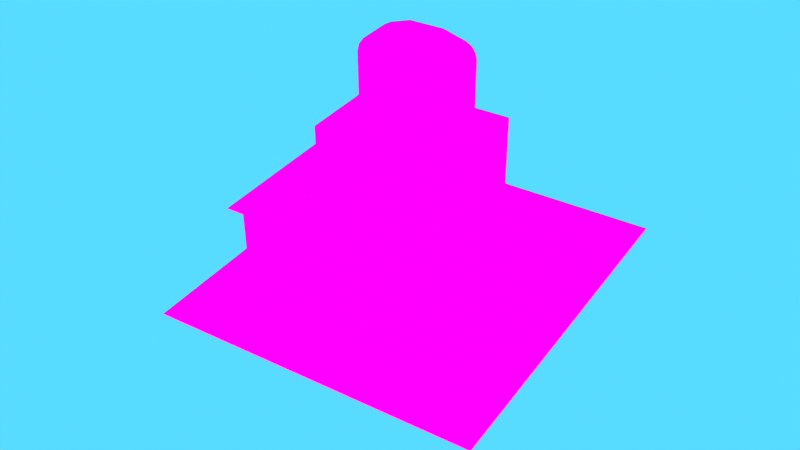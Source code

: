 # Source: smallBeach.blend  (saved by Blender 2.92.15; exported with 4.5.12 LTS)
import bpy
from mathutils import Matrix  # noqa: F401  (used for matrix-valued properties, if any)

bpy.ops.wm.read_factory_settings(use_empty=True)
scene = bpy.context.scene
scene.name = 'Scene'

# ---- collections
col_collection = bpy.data.collections.new('Collection'); scene.collection.children.link(col_collection)

# ---- images (referenced by path relative to the original .blend; pixels are not part of the script)
import os
ASSET_DIR = os.environ.get("B2B_ASSET_DIR", "")  # directory of the original .blend (textures are referenced by path, not embedded)
HERE = os.path.dirname(os.path.abspath(__file__))  # packed textures are extracted next to this script under _unpacked/

def load_image(name, relpath, width, height, colorspace="sRGB"):
    """Load a texture the original file referenced (path relative to the .blend, or extracted next to this script)."""
    p = next((c for c in (os.path.join(HERE, relpath), os.path.join(ASSET_DIR, relpath)) if relpath and os.path.exists(c)), "")
    if p:
        img = bpy.data.images.load(p, check_existing=True)
        img.name = name
    else:  # same state as the original file: an image datablock whose file is absent (Cycles renders it pink)
        img = bpy.data.images.new(name, width, height)
        img.source = "FILE"
        img.filepath = "//" + (relpath or name)
    img.colorspace_settings.name = colorspace
    return img
img_tiles_new_png = load_image('Tiles_New.png', 'Tiles_New.png', 1024, 1024, 'sRGB')

# ---- materials (node trees are filled in below, after node groups)
mat_tiles_new = bpy.data.materials.new('Tiles_New')
mat_tiles_new.alpha_threshold = 0.0
mat_tiles_new.use_transparent_shadow = False
mat_tiles_new.preview_render_type = 'FLAT'
mat_tiles_new.line_color = (0.0, 0.0, 0.0, 1.0)
mat_material = bpy.data.materials.new('Material')
mat_material.use_transparent_shadow = False

# ---- material node trees
mat_tiles_new.use_nodes = True; mat_tiles_new.node_tree.nodes.clear()
_N = mat_tiles_new.node_tree.nodes; _L = mat_tiles_new.node_tree.links
n0 = _N.new('ShaderNodeOutputMaterial'); n0.name = 'Material Output'; n0.location = (400, 0)
n1 = _N.new('ShaderNodeLightPath'); n1.name = 'Light Path'; n1.location = (0, 250)
n2 = _N.new('ShaderNodeMixShader'); n2.name = 'Mix Shader'; n2.location = (200, 0)
n3 = _N.new('ShaderNodeTexImage'); n3.name = 'Image Texture'; n3.location = (-500, 100)
n3.image = img_tiles_new_png
n3.interpolation = 'Closest'
n4 = _N.new('ShaderNodeBsdfTransparent'); n4.name = 'Transparent BSDF'; n4.location = (-200, -80)
n5 = _N.new('ShaderNodeMixShader'); n5.name = 'Mix Shader.001'; n5.location = (0, -100)
n6 = _N.new('ShaderNodeEmission'); n6.name = 'Emission'; n6.location = (-140, -260)
n7 = _N.new('ShaderNodeHueSaturation'); n7.name = 'Hue Saturation Value'; n7.location = (-320, -180)
n7.inputs[1].default_value = 1.1
_L.new(n3.outputs[1], n5.inputs[0])
_L.new(n4.outputs[0], n5.inputs[1])
_L.new(n4.outputs[0], n2.inputs[1])
_L.new(n5.outputs[0], n2.inputs[2])
_L.new(n1.outputs[0], n2.inputs[0])
_L.new(n2.outputs[0], n0.inputs[0])
_L.new(n6.outputs[0], n5.inputs[2])
_L.new(n3.outputs[0], n7.inputs[4])
_L.new(n7.outputs[0], n6.inputs[0])
n0.is_active_output = True
mat_material.use_nodes = True; mat_material.node_tree.nodes.clear()
_N = mat_material.node_tree.nodes; _L = mat_material.node_tree.links
n0 = _N.new('ShaderNodeOutputMaterial'); n0.name = 'Material Output'; n0.location = (400, 0)
n1 = _N.new('ShaderNodeLightPath'); n1.name = 'Light Path'; n1.location = (0, 250)
n2 = _N.new('ShaderNodeBsdfTransparent'); n2.name = 'Transparent BSDF'; n2.location = (-200, -100)
n3 = _N.new('ShaderNodeEmission'); n3.name = 'Emission'; n3.location = (-200, -200)
n4 = _N.new('ShaderNodeMixShader'); n4.name = 'Mix Shader'; n4.location = (200, 0)
n5 = _N.new('ShaderNodeMixShader'); n5.name = 'Mix Shader.001'; n5.location = (0, -100)
n6 = _N.new('ShaderNodeTexImage'); n6.name = 'Image Texture'; n6.location = (-500, 100)
_L.new(n6.outputs[0], n3.inputs[0])
_L.new(n6.outputs[1], n5.inputs[0])
_L.new(n2.outputs[0], n5.inputs[1])
_L.new(n2.outputs[0], n4.inputs[1])
_L.new(n3.outputs[0], n5.inputs[2])
_L.new(n5.outputs[0], n4.inputs[2])
_L.new(n1.outputs[0], n4.inputs[0])
_L.new(n4.outputs[0], n0.inputs[0])
n0.is_active_output = True

# ---- world
world_world = bpy.data.worlds.new('World'); scene.world = world_world
world_world.use_nodes = True; world_world.node_tree.nodes.clear()
_N = world_world.node_tree.nodes; _L = world_world.node_tree.links
n0 = _N.new('ShaderNodeOutputWorld'); n0.name = 'World Output'; n0.location = (300, 300)
n1 = _N.new('ShaderNodeBackground'); n1.name = 'Background'; n1.location = (10, 300)
n2 = _N.new('ShaderNodeHueSaturation'); n2.name = 'Hue Saturation Value'; n2.location = (-280, 280)
n2.inputs[4].default_value = (0.0966, 0.7082, 1.0, 1.0)
_L.new(n1.outputs[0], n0.inputs[0])
_L.new(n2.outputs[0], n1.inputs[0])
n0.is_active_output = True
world_world.color = (0.05088, 0.05088, 0.05088)
world_world.use_sun_shadow = False
world_world.sun_shadow_jitter_overblur = 0.0

# ---- cameras
cam_camera = bpy.data.cameras.new('Camera')
cam_camera.clip_end = 100.0
cam_camera.ortho_scale = 7.314

# ---- meshes
me_cube = bpy.data.meshes.new('Cube')
me_cube.from_pydata([(-0.5968, -0.09577, -2.88), (-0.5968, 0.9042, -2.88), (2.403, -0.09577, -0.88), (-2.597, 0.9042, 2.12), (-1.597, 0.9042, 1.12), (-0.5968, 1.904, -2.88), (-1.597, 1.904, 1.12), (-0.5968, 1.904, -0.88), (-0.5968, 0.9042, -0.88), (-1.597, 3.904, -0.88), (1.403, 1.904, -1.88), (-0.5968, -0.09577, 0.12), (-0.7698, 1.904, 0.12), (-3.597, 0.9042, 2.12), (-0.7698, 1.077, 0.12), (-2.597, 3.904, 0.12), (-3.597, 0.9042, 0.12), (-0.7698, 2.731, 0.12), (-1.424, 1.904, 0.12), (-1.597, 3.904, 0.12), (-3.597, 0.9042, -2.88), (-1.424, 1.077, 0.12), (-0.5968, 3.904, 0.12), (-0.5968, 3.904, -2.88), (-0.5968, 2.904, -2.88), (-1.424, 2.731, 0.12), (-2.597, 3.904, -1.88), (-1.597, 3.904, -2.88), (-0.5968, 2.904, -0.88), (-0.5968, 3.904, -0.88), (-0.5968, 3.904, 1.12), (-0.5968, 2.904, 1.12), (-2.597, -0.09577, 0.12), (-1.597, -0.09577, 0.12), (-2.097, -0.5958, -0.88), (-3.597, 2.904, -1.88), (-2.597, 3.904, -2.88), (0.4032, 0.9042, -1.88), (-2.597, 3.904, -0.88), (-2.597, -0.09577, -0.88), (-1.597, -0.09577, -2.88), (-3.597, 3.904, -1.88), (-3.597, 5.904, -1.88), (3.403, 2.904, -1.88), (-3.597, 3.904, -2.88), (-3.597, 1.904, 2.12), (-3.597, 2.904, -2.88), (0.4032, 3.904, -1.88), (-3.597, 1.904, -2.88), (-3.597, 1.904, -0.88), (-3.597, 1.904, -1.88), (-3.597, -0.09577, -2.88), (-3.597, 3.904, -0.88), (-3.597, 2.904, -0.88), (-3.597, 0.9042, -1.88), (-3.597, 3.904, 0.12), (-3.597, 0.9042, -0.88), (-2.597, -0.09577, -2.88), (-1.597, -0.09577, -1.88), (-2.597, -0.09577, -1.88), (-3.597, -0.09577, -0.88), (-3.597, -0.09577, -1.88), (-3.597, 4.904, -1.88), (1.403, 0.9042, -1.88), (-0.5968, 0.9042, -1.88), (-0.09681, 1.904, -1.88), (-1.097, -0.5958, -0.88), (-0.09681, -0.09577, -1.88), (0.4032, 4.904, -1.88), (1.403, 2.904, -1.88), (-0.5968, 4.904, -1.88), (-2.597, 5.904, -1.88), (-1.597, 2.904, -1.88), (-2.597, 2.904, -1.88), (-0.5968, 3.904, -1.88), (-1.597, 3.904, -1.88), (3.403, 7.904, -1.88), (2.403, 0.9042, -1.88), (4.403, -0.09577, -1.88), (3.403, 3.904, -1.88), (4.403, 0.9042, -1.88), (3.403, 4.904, -1.88), (4.403, 4.904, -1.88), (5.403, 3.904, -1.88), (-1.597, 5.904, -1.88), (-2.597, 4.904, -1.88), (-1.597, 4.904, -1.88), (1.403, 5.904, -1.88), (5.403, 0.9042, -1.88), (3.403, 5.904, -1.88), (3.403, -0.09577, -1.88), (2.403, 6.904, -1.88), (3.403, 0.9042, -1.88), (1.903, -0.09577, -1.88), (2.403, 1.904, -1.88), (3.403, 1.904, -1.88), (4.403, 2.904, -1.88), (2.403, 3.904, -1.88), (2.403, 2.904, -1.88), (2.403, 4.904, -1.88), (-3.597, 7.904, -1.88), (5.403, -0.09577, -1.88), (4.403, 1.904, -1.88), (5.403, 1.904, -1.88), (5.403, 2.904, -1.88), (5.403, 4.904, -1.88), (4.403, 3.904, -1.88), (4.403, 6.904, -1.88), (-3.597, 6.904, -1.88), (-2.597, 7.904, -1.88), (0.4032, 6.904, -1.88), (2.403, 5.904, -1.88), (-0.5968, 7.904, -1.88), (0.4032, 5.904, -1.88), (-0.5968, 5.904, -1.88), (4.403, 7.904, -1.88), (5.403, 7.904, -1.88), (2.403, 7.904, -1.88), (3.403, 6.904, -1.88), (1.403, 7.904, -1.88), (-1.597, 7.904, -1.88), (0.4032, 7.904, -1.88), (1.403, 6.904, -1.88), (-0.5968, 6.904, -1.88), (-1.597, 6.904, -1.88), (-2.597, 6.904, -1.88), (1.403, 3.904, -1.88), (1.403, 4.904, -1.88), (1.403, 4.904, -0.88), (1.403, 3.904, -0.88), (-1.597, 0.9042, 0.12), (-1.597, 1.904, 0.12), (-1.597, 2.904, 0.12), (-1.424, 1.904, -0.03623), (-0.7698, 1.904, -0.03623), (-0.7698, 1.077, -0.03623), (-0.7698, 2.731, -0.03623), (-1.424, 1.077, -0.03623), (-1.424, 2.731, -0.03623), (-3.597, 1.904, 0.12), (-2.597, 1.904, 2.12), (-3.597, 0.9042, 1.12), (-3.597, 1.904, 1.12), (-2.597, -0.09577, 1.12), (-2.597, 1.904, 1.12), (-2.597, 0.9042, 1.12), (-3.597, -0.09577, 0.12), (-2.597, 2.904, 0.12), (-3.597, 2.904, 0.12), (-2.597, 0.9042, 0.12), (-2.597, 1.904, 0.12), (-3.597, -0.09577, 1.12), (-0.5968, 1.904, 0.12), (-0.5968, 0.9042, 0.12), (-0.5968, 2.904, 0.12), (1.403, -0.09577, -1.88), (0.4032, -0.09577, -1.88), (-0.09681, -0.09577, -0.88), (-0.5968, -0.09577, -1.88), (-0.5968, -0.09577, -1.38), (0.9032, -0.09577, -1.88), (0.9032, -0.09577, -1.38), (2.403, -0.09577, -1.88), (0.4032, -0.5958, -0.88), (-1.097, -0.09577, -0.88), (0.4032, -0.09577, -1.38), (2.403, -0.09577, -1.38), (1.903, -0.09577, -1.38), (-0.09681, -0.09577, -1.38), (1.403, -0.09577, -1.38), (-2.097, -0.09577, -0.88), (1.403, -0.09577, -0.88), (1.903, -0.09577, -0.88), (1.903, -0.5958, -0.88), (2.403, -0.5958, -0.88), (0.4032, -0.09577, -0.88), (0.9032, -0.09577, -0.88), (1.403, -0.5958, -0.88), (0.9032, -0.5958, -0.88), (-0.5968, -0.09577, -0.88), (-0.09681, -0.5958, -0.88), (-0.5968, -0.5958, -0.88), (-1.597, -0.5958, -0.88), (-1.597, -0.09577, -0.88), (-2.597, -0.5958, -0.88), (-0.5968, 0.9042, -0.6683), (-0.5968, 2.904, -0.6595), (-0.5968, 1.904, -0.6639), (-0.5968, 1.904, -0.2167), (-1.534, 1.904, -0.6639), (-1.534, 1.904, -0.2167), (-1.534, 2.904, -0.6595), (-1.534, 0.9042, -0.6683), (-0.5968, 2.904, -1.88), (0.4032, 2.904, -1.88), (0.4032, 1.404, -1.88), (-0.5968, 1.904, -1.88), (-0.09681, 1.404, -1.88), (0.4032, 1.904, -1.88), (0.4032, 2.404, -1.88), (-0.5968, 1.404, -1.88), (-0.09681, 2.904, -1.88), (-0.09681, 2.404, -1.88), (-0.5968, 2.404, -1.88), (-0.09681, 0.9042, -1.88), (-0.3886, 2.904, -0.7542), (-0.2767, 2.904, -0.8976), (-0.3392, 2.904, -0.7886), (-0.2981, 2.904, -0.8413), (-0.2767, 0.9042, -0.8976), (-0.3896, 0.9042, -0.7565), (-0.2982, 0.9042, -0.8416), (-0.3397, 0.9042, -0.7898), (-0.3891, 1.904, -0.7553), (-0.2767, 1.904, -0.8976), (-0.3395, 1.904, -0.7892), (-0.2982, 1.904, -0.8415), (-2.597, 0.3092, 1.934), (-2.597, -0.09577, 1.383), (-2.597, 0.1055, 1.815), (-2.597, -0.04325, 1.613), (-3.597, -0.09577, 1.383), (-3.597, 0.3092, 1.934), (-3.597, -0.04325, 1.613), (-3.597, 0.1055, 1.815), (-3.597, 2.904, 1.467), (-3.597, 2.904, 0.773), (-3.597, 2.557, 1.12), (-3.597, 2.904, 1.236), (-3.597, 2.904, 1.004), (-2.597, 2.904, 1.492), (-2.597, 2.57, 1.933), (-2.597, 2.861, 1.679), (-2.597, 2.738, 1.84), (-3.597, 2.57, 1.933), (-3.597, 2.904, 1.492), (-3.597, 2.738, 1.84), (-3.597, 2.861, 1.679), (-2.597, 2.904, 0.773), (-2.597, 2.904, 1.467), (-2.597, 2.557, 1.12), (-2.597, 2.904, 1.004), (-2.597, 2.904, 1.236), (5.403, 5.904, -1.88), (5.403, 6.904, -1.88), (4.403, 5.904, -1.88)], [], [(0, 1, 64, 158), (1, 5, 196, 64), (5, 24, 193, 196), (158, 64, 8, 179), (64, 196, 7, 8), (196, 193, 28, 7), (179, 8, 185, 153, 11), (8, 7, 187, 185), (7, 28, 186, 187), (153, 130, 33, 11), (21, 14, 135, 137), (17, 25, 138, 136), (132, 147, 150, 131), (131, 150, 149, 130), (130, 149, 32, 33), (22, 19, 132, 154), (19, 15, 147, 132), (24, 23, 74, 193), (193, 74, 29, 28), (28, 29, 22, 154, 186), (130, 131, 6, 4), (154, 22, 30, 31), (29, 9, 19, 22), (9, 38, 15, 19), (38, 52, 55, 15), (23, 27, 75, 74), (27, 36, 26, 75), (36, 44, 41, 26), (74, 75, 9, 29), (75, 26, 38, 9), (26, 41, 52, 38), (55, 148, 147, 15), (143, 145, 3, 217, 219, 220, 218), (142, 141, 13, 45), (44, 46, 35, 41), (46, 48, 50, 35), (48, 20, 54, 50), (41, 35, 53, 52), (35, 50, 49, 53), (50, 54, 56, 49), (52, 53, 148, 55), (53, 49, 139, 148), (49, 56, 16, 139), (20, 51, 61, 54), (54, 61, 60, 56), (56, 60, 146, 16), (51, 57, 59, 61), (57, 40, 58, 59), (40, 0, 158, 58), (61, 59, 39, 60), (59, 58, 183, 39), (58, 158, 179, 183), (60, 39, 32, 146), (39, 183, 33, 32), (183, 179, 11, 33), (156, 37, 64, 158), (195, 198, 65, 197), (37, 195, 197, 204), (194, 47, 74, 193), (155, 63, 37, 156), (63, 10, 198, 37), (10, 69, 194, 198), (69, 126, 47, 194), (47, 68, 70, 74), (193, 74, 75, 72), (72, 75, 26, 73), (70, 86, 75, 74), (86, 85, 26, 75), (85, 62, 41, 26), (127, 68, 47, 126), (77, 63, 155, 162), (94, 10, 63, 77), (98, 69, 10, 94), (97, 126, 69, 98), (99, 127, 126, 97), (71, 42, 62, 85), (84, 71, 85, 86), (114, 84, 86, 70), (113, 114, 70, 68), (87, 113, 68, 127), (111, 87, 127, 99), (78, 80, 92, 90), (90, 92, 77, 162), (80, 102, 95, 92), (92, 95, 94, 77), (102, 96, 43, 95), (95, 43, 98, 94), (96, 106, 79, 43), (43, 79, 97, 98), (106, 82, 81, 79), (79, 81, 99, 97), (82, 245, 89, 81), (81, 89, 111, 99), (101, 88, 80, 78), (88, 103, 102, 80), (103, 104, 96, 102), (104, 83, 106, 96), (83, 105, 82, 106), (105, 243, 245, 82), (245, 107, 118, 89), (91, 122, 87, 111), (118, 91, 111, 89), (122, 110, 113, 87), (110, 123, 114, 113), (123, 124, 84, 114), (124, 125, 71, 84), (125, 108, 42, 71), (116, 115, 107, 244), (115, 76, 118, 107), (76, 117, 91, 118), (117, 119, 122, 91), (119, 121, 110, 122), (121, 112, 123, 110), (112, 120, 124, 123), (120, 109, 125, 124), (109, 100, 108, 125), (126, 127, 128, 129), (12, 14, 153, 152), (17, 12, 152, 154), (14, 21, 130, 153), (21, 18, 131, 130), (25, 17, 154, 132), (18, 25, 132, 131), (239, 225, 235, 230), (231, 234, 45, 140), (14, 12, 134, 135), (25, 18, 133, 138), (18, 21, 137, 133), (12, 17, 136, 134), (148, 139, 150, 147), (139, 16, 149, 150), (16, 146, 32, 149), (134, 133, 137, 135), (136, 138, 133, 134), (145, 144, 140, 3), (141, 151, 221, 223, 224, 222, 13), (139, 16, 141, 142), (16, 146, 151, 141), (225, 227, 142, 45, 234, 236, 237, 235), (148, 139, 142, 227, 226), (146, 32, 143, 151), (149, 150, 144, 145), (32, 149, 145, 143), (144, 240, 239, 230, 232, 233, 231, 140), (150, 147, 238, 240, 144), (140, 45, 13, 3), (151, 143, 218, 221), (156, 67, 168, 165), (67, 158, 159, 168), (160, 156, 165, 161), (155, 160, 161, 169), (162, 93, 167, 166), (93, 155, 169, 167), (166, 167, 172, 2), (167, 169, 171, 172), (169, 161, 176, 171), (161, 165, 175, 176), (165, 168, 157, 175), (168, 159, 179, 157), (2, 172, 173, 174), (172, 171, 177, 173), (171, 176, 178, 177), (176, 175, 163, 178), (175, 157, 180, 163), (157, 179, 181, 180), (179, 164, 66, 181), (164, 183, 182, 66), (183, 170, 34, 182), (170, 39, 184, 34), (189, 191, 190), (187, 186, 191, 189), (188, 186, 154, 152), (185, 187, 189, 192), (188, 152, 153, 185), (192, 189, 190), (188, 185, 192, 190), (186, 188, 190, 191), (204, 197, 200, 64), (197, 65, 196, 200), (198, 199, 202, 65), (199, 194, 201, 202), (65, 202, 203, 196), (202, 201, 193, 203), (213, 205, 186, 187), (210, 213, 187, 185), (204, 65, 214, 209), (205, 213, 215, 207), (207, 215, 216, 208), (208, 216, 214, 206), (213, 210, 212, 215), (215, 212, 211, 216), (216, 211, 209, 214), (65, 201, 206, 214), (217, 222, 224, 219), (219, 224, 223, 220), (220, 223, 221, 218), (3, 13, 222, 217), (225, 228, 227), (228, 229, 227), (229, 226, 227), (238, 241, 240), (241, 242, 240), (242, 239, 240), (234, 231, 233, 236), (236, 233, 232, 237), (237, 232, 230, 235), (238, 226, 229, 241), (241, 229, 228, 242), (242, 228, 225, 239), (147, 148, 226, 238), (243, 244, 107, 245)])
_uv = me_cube.uv_layers.new(name='UVMap')
_uv.uv.foreach_set('vector', [9.765e-05, 0.6251, 0.1249, 0.6251, 0.1249, 0.7499, 9.765e-05, 0.7499, 0.1251, 0.6251, 0.2499, 0.6251, 0.2499, 0.7499, 0.1251, 0.7499, 0.2501, 0.6251, 0.3749, 0.6251, 0.3749, 0.7499, 0.2501, 0.7499, 9.765e-05, 0.6251, 0.1249, 0.6251, 0.1249, 0.7499, 9.765e-05, 0.7499, 0.1251, 0.6251, 0.2499, 0.6251, 0.2499, 0.7499, 0.1251, 0.7499, 0.1251, 0.6251, 0.2499, 0.6251, 0.2499, 0.7499, 0.1251, 0.7499, 9.765e-05, 0.8751, 0.1249, 0.8751, 0.1249, 0.9015, 0.1249, 0.9999, 9.765e-05, 0.9999, 0.1251, 0.8751, 0.2499, 0.8751, 0.2499, 0.9021, 0.1251, 0.9015, 0.1251, 0.8751, 0.2499, 0.8751, 0.2499, 0.9026, 0.1251, 0.9021, 0.5001, 0.8751, 0.6249, 0.8751, 0.6249, 0.9999, 0.5001, 0.9999, 0.6033, 0.9783, 0.5217, 0.9783, 0.5217, 0.9783, 0.6033, 0.9783, 0.5217, 0.8967, 0.6033, 0.8967, 0.6033, 0.8967, 0.5217, 0.8967, 0.5001, 0.8751, 0.6249, 0.8751, 0.6249, 0.9999, 0.5001, 0.9999, 0.5001, 0.8751, 0.6249, 0.8751, 0.6249, 0.9999, 0.5001, 0.9999, 0.5001, 0.8751, 0.6249, 0.8751, 0.6249, 0.9999, 0.5001, 0.9999, 0.5001, 0.8751, 0.6249, 0.8751, 0.6249, 0.9999, 0.5001, 0.9999, 0.5001, 0.8751, 0.6249, 0.8751, 0.6249, 0.9999, 0.5001, 0.9999, 0.2501, 0.6251, 0.3749, 0.6251, 0.3749, 0.7499, 0.2501, 0.7499, 0.2501, 0.6251, 0.3749, 0.6251, 0.3749, 0.7499, 0.2501, 0.7499, 0.2501, 0.8751, 0.3749, 0.8751, 0.3749, 0.9999, 0.2501, 0.9999, 0.2501, 0.9026, 0.8751, 0.7501, 0.9999, 0.7501, 0.9999, 0.8749, 0.8751, 0.8749, 0.8751, 0.8751, 0.9999, 0.8751, 0.9999, 0.9999, 0.8751, 0.9999, 9.765e-05, 0.8751, 0.1249, 0.8751, 0.1249, 0.9999, 9.765e-05, 0.9999, 0.1251, 0.8751, 0.2499, 0.8751, 0.2499, 0.9999, 0.1251, 0.9999, 0.2501, 0.8751, 0.3749, 0.8751, 0.3749, 0.9999, 0.2501, 0.9999, 9.765e-05, 0.6251, 0.1249, 0.6251, 0.1249, 0.7499, 9.765e-05, 0.7499, 0.1251, 0.6251, 0.2499, 0.6251, 0.2499, 0.7499, 0.1251, 0.7499, 0.2501, 0.6251, 0.3749, 0.6251, 0.3749, 0.7499, 0.2501, 0.7499, 9.765e-05, 0.6251, 0.1249, 0.6251, 0.1249, 0.7499, 9.765e-05, 0.7499, 0.1251, 0.6251, 0.2499, 0.6251, 0.2499, 0.7499, 0.1251, 0.7499, 0.2501, 0.6251, 0.3749, 0.6251, 0.3749, 0.7499, 0.2501, 0.7499, 0.5001, 0.8751, 0.6249, 0.8751, 0.6249, 0.9999, 0.5001, 0.9999, 9.765e-05, 0.8751, 0.1249, 0.8751, 0.1249, 0.9999, 0.05064, 0.9999, 0.02522, 0.9914, 0.006651, 0.9631, 9.765e-05, 0.9229, 0.1251, 0.8751, 0.2499, 0.8751, 0.2499, 0.9999, 0.1251, 0.9999, 9.765e-05, 0.6251, 0.1249, 0.6251, 0.1249, 0.7499, 9.765e-05, 0.7499, 0.1251, 0.6251, 0.2499, 0.6251, 0.2499, 0.7499, 0.1251, 0.7499, 0.1251, 0.6251, 0.2499, 0.6251, 0.2499, 0.7499, 0.1251, 0.7499, 9.765e-05, 0.7501, 0.1249, 0.7501, 0.1249, 0.8749, 9.765e-05, 0.8749, 0.1251, 0.7501, 0.2499, 0.7501, 0.2499, 0.8749, 0.1251, 0.8749, 0.1251, 0.7501, 0.2499, 0.7501, 0.2499, 0.8749, 0.1251, 0.8749, 9.765e-05, 0.8751, 0.1249, 0.8751, 0.1249, 0.9999, 9.765e-05, 0.9999, 0.1251, 0.8751, 0.2499, 0.8751, 0.2499, 0.9999, 0.1251, 0.9999, 0.1251, 0.8751, 0.2499, 0.8751, 0.2499, 0.9999, 0.1251, 0.9999, 0.2501, 0.6251, 0.3749, 0.6251, 0.3749, 0.7499, 0.2501, 0.7499, 0.2501, 0.7501, 0.3749, 0.7501, 0.3749, 0.8749, 0.2501, 0.8749, 0.2501, 0.8751, 0.3749, 0.8751, 0.3749, 0.9999, 0.2501, 0.9999, 9.765e-05, 0.6251, 0.1249, 0.6251, 0.1249, 0.7499, 9.765e-05, 0.7499, 0.1251, 0.6251, 0.2499, 0.6251, 0.2499, 0.7499, 0.1251, 0.7499, 0.2501, 0.6251, 0.3749, 0.6251, 0.3749, 0.7499, 0.2501, 0.7499, 9.765e-05, 0.7501, 0.1249, 0.7501, 0.1249, 0.8749, 9.765e-05, 0.8749, 0.1251, 0.7501, 0.2499, 0.7501, 0.2499, 0.8749, 0.1251, 0.8749, 0.2501, 0.7501, 0.3749, 0.7501, 0.3749, 0.8749, 0.2501, 0.8749, 9.765e-05, 0.8751, 0.1249, 0.8751, 0.1249, 0.9999, 9.765e-05, 0.9999, 0.1251, 0.8751, 0.2499, 0.8751, 0.2499, 0.9999, 0.1251, 0.9999, 0.2501, 0.8751, 0.3749, 0.8751, 0.3749, 0.9999, 0.2501, 0.9999, 0.5001, 0.7501, 0.6249, 0.7501, 0.6249, 0.8749, 0.5001, 0.8749, 0.6876, 0.9376, 0.7499, 0.9376, 0.7499, 0.9999, 0.6876, 0.9999, 0.6251, 0.9376, 0.6874, 0.9376, 0.6874, 0.9999, 0.6251, 0.9999, 0.5001, 0.7501, 0.6249, 0.7501, 0.6249, 0.8749, 0.5001, 0.8749, 0.5001, 0.7501, 0.6249, 0.7501, 0.6249, 0.8749, 0.5001, 0.8749, 0.6251, 0.7501, 0.7499, 0.7501, 0.7499, 0.8749, 0.6251, 0.8749, 0.6251, 0.7501, 0.7499, 0.7501, 0.7499, 0.8749, 0.6251, 0.8749, 0.5001, 0.8749, 0.5001, 0.7501, 0.6249, 0.7501, 0.6249, 0.8749, 0.5001, 0.7501, 0.6249, 0.7501, 0.6249, 0.8749, 0.5001, 0.8749, 0.5001, 0.7501, 0.6249, 0.7501, 0.6249, 0.8749, 0.5001, 0.8749, 0.5001, 0.7501, 0.6249, 0.7501, 0.6249, 0.8749, 0.5001, 0.8749, 0.5001, 0.7501, 0.6249, 0.7501, 0.6249, 0.8749, 0.5001, 0.8749, 0.5001, 0.7501, 0.6249, 0.7501, 0.6249, 0.8749, 0.5001, 0.8749, 0.5001, 0.7501, 0.6249, 0.7501, 0.6249, 0.8749, 0.5001, 0.8749, 0.5001, 0.7501, 0.6249, 0.7501, 0.6249, 0.8749, 0.5001, 0.8749, 0.5001, 0.7501, 0.6249, 0.7501, 0.6249, 0.8749, 0.5001, 0.8749, 0.7499, 0.8749, 0.6251, 0.8749, 0.6251, 0.7501, 0.7499, 0.7501, 0.7499, 0.8749, 0.6251, 0.8749, 0.6251, 0.7501, 0.7499, 0.7501, 0.5001, 0.7501, 0.6249, 0.7501, 0.6249, 0.8749, 0.5001, 0.8749, 0.5001, 0.7501, 0.6249, 0.7501, 0.6249, 0.8749, 0.5001, 0.8749, 0.5001, 0.7501, 0.6249, 0.7501, 0.6249, 0.8749, 0.5001, 0.8749, 0.5001, 0.7501, 0.6249, 0.7501, 0.6249, 0.8749, 0.5001, 0.8749, 0.5001, 0.7501, 0.6249, 0.7501, 0.6249, 0.8749, 0.5001, 0.8749, 0.5001, 0.7501, 0.6249, 0.7501, 0.6249, 0.8749, 0.5001, 0.8749, 0.5001, 0.7501, 0.6249, 0.7501, 0.6249, 0.8749, 0.5001, 0.8749, 0.5001, 0.7501, 0.6249, 0.7501, 0.6249, 0.8749, 0.5001, 0.8749, 0.6251, 0.7501, 0.7499, 0.7501, 0.7499, 0.8749, 0.6251, 0.8749, 0.6251, 0.8751, 0.7499, 0.8751, 0.7499, 0.9999, 0.6251, 0.9999, 0.6251, 0.7501, 0.7499, 0.7501, 0.7499, 0.8749, 0.6251, 0.8749, 0.6251, 0.7501, 0.7499, 0.7501, 0.7499, 0.8749, 0.6251, 0.8749, 0.6251, 0.7501, 0.7499, 0.7501, 0.7499, 0.8749, 0.6251, 0.8749, 0.6251, 0.7501, 0.7499, 0.7501, 0.7499, 0.8749, 0.6251, 0.8749, 0.6251, 0.7501, 0.7499, 0.7501, 0.7499, 0.8749, 0.6251, 0.8749, 0.6251, 0.8751, 0.7499, 0.8751, 0.7499, 0.9999, 0.6251, 0.9999, 0.6251, 0.7501, 0.7499, 0.7501, 0.7499, 0.8749, 0.6251, 0.8749, 0.6251, 0.8751, 0.7499, 0.8751, 0.7499, 0.9999, 0.6251, 0.9999, 0.6251, 0.7501, 0.7499, 0.7501, 0.7499, 0.8749, 0.6251, 0.8749, 0.6251, 0.8751, 0.7499, 0.8751, 0.7499, 0.9999, 0.6251, 0.9999, 0.6251, 0.7501, 0.7499, 0.7501, 0.7499, 0.8749, 0.6251, 0.8749, 0.6251, 0.7501, 0.7499, 0.7501, 0.7499, 0.8749, 0.6251, 0.8749, 0.6251, 0.7501, 0.7499, 0.7501, 0.7499, 0.8749, 0.6251, 0.8749, 0.6251, 0.7501, 0.7499, 0.7501, 0.7499, 0.8749, 0.6251, 0.8749, 0.6251, 0.7501, 0.7499, 0.7501, 0.7499, 0.8749, 0.6251, 0.8749, 0.6251, 0.7501, 0.7499, 0.7501, 0.7499, 0.8749, 0.6251, 0.8749, 0.6251, 0.7501, 0.7499, 0.7501, 0.7499, 0.8749, 0.6251, 0.8749, 0.6251, 0.8751, 0.7499, 0.8751, 0.7499, 0.9999, 0.6251, 0.9999, 0.6251, 0.7501, 0.7499, 0.7501, 0.7499, 0.8749, 0.6251, 0.8749, 0.6251, 0.8751, 0.7499, 0.8751, 0.7499, 0.9999, 0.6251, 0.9999, 0.6251, 0.8751, 0.7499, 0.8751, 0.7499, 0.9999, 0.6251, 0.9999, 0.6251, 0.8751, 0.7499, 0.8751, 0.7499, 0.9999, 0.6251, 0.9999, 0.6251, 0.8751, 0.7499, 0.8751, 0.7499, 0.9999, 0.6251, 0.9999, 0.6251, 0.8751, 0.7499, 0.8751, 0.7499, 0.9999, 0.6251, 0.9999, 0.6251, 0.7501, 0.7499, 0.7501, 0.7499, 0.8749, 0.6251, 0.8749, 0.6251, 0.7501, 0.7499, 0.7501, 0.7499, 0.8749, 0.6251, 0.8749, 0.6251, 0.7501, 0.7499, 0.7501, 0.7499, 0.8749, 0.6251, 0.8749, 0.6251, 0.7501, 0.7499, 0.7501, 0.7499, 0.8749, 0.6251, 0.8749, 0.6251, 0.7501, 0.7499, 0.7501, 0.7499, 0.8749, 0.6251, 0.8749, 0.6251, 0.7501, 0.7499, 0.7501, 0.7499, 0.8749, 0.6251, 0.8749, 0.6251, 0.7501, 0.7499, 0.7501, 0.7499, 0.8749, 0.6251, 0.8749, 0.6251, 0.7501, 0.7499, 0.7501, 0.7499, 0.8749, 0.6251, 0.8749, 0.6251, 0.7501, 0.7499, 0.7501, 0.7499, 0.8749, 0.6251, 0.8749, 0.8751, 0.6251, 0.9999, 0.6251, 0.9999, 0.7499, 0.8751, 0.7499, 0.5217, 0.8751, 0.5217, 0.9783, 0.5001, 0.9999, 0.5001, 0.8751, 0.5217, 0.8967, 0.5217, 0.9999, 0.5001, 0.9999, 0.5001, 0.8751, 0.5217, 0.9783, 0.6033, 0.9783, 0.6249, 0.9999, 0.5001, 0.9999, 0.6033, 0.9783, 0.6033, 0.8751, 0.6249, 0.8751, 0.6249, 0.9999, 0.6033, 0.8967, 0.5217, 0.8967, 0.5001, 0.8751, 0.6249, 0.8751, 0.6033, 0.9999, 0.6033, 0.8967, 0.6249, 0.8751, 0.6249, 0.9999, 0.1251, 0.9353, 0.2499, 0.9353, 0.2499, 0.9397, 0.1251, 0.9397, 0.5001, 0.9168, 0.6249, 0.9168, 0.6249, 0.9999, 0.5001, 0.9999, 0.5217, 0.9783, 0.5217, 0.8751, 0.5217, 0.8751, 0.5217, 0.9783, 0.6033, 0.8967, 0.6033, 0.9999, 0.6033, 0.9999, 0.6033, 0.8967, 0.6033, 0.8751, 0.6033, 0.9783, 0.6033, 0.9783, 0.6033, 0.8751, 0.5217, 0.9999, 0.5217, 0.8967, 0.5217, 0.8967, 0.5217, 0.9999, 0.5001, 0.8751, 0.6249, 0.8751, 0.6249, 0.9999, 0.5001, 0.9999, 0.5001, 0.8751, 0.6249, 0.8751, 0.6249, 0.9999, 0.5001, 0.9999, 0.5001, 0.8751, 0.6249, 0.8751, 0.6249, 0.9999, 0.5001, 0.9999, 0.6484, 0.7617, 0.7266, 0.7617, 0.7266, 0.8633, 0.6484, 0.8633, 0.6484, 0.7617, 0.7266, 0.7617, 0.7266, 0.8633, 0.6484, 0.8633, 0.1251, 0.8751, 0.2499, 0.8751, 0.2499, 0.9999, 0.1251, 0.9999, 0.2501, 0.8751, 0.3749, 0.8751, 0.3749, 0.9229, 0.3683, 0.9631, 0.3498, 0.9914, 0.3244, 0.9999, 0.2501, 0.9999, 0.1251, 0.6251, 0.2499, 0.6251, 0.2499, 0.7499, 0.1251, 0.7499, 0.2501, 0.6251, 0.3749, 0.6251, 0.3749, 0.7499, 0.2501, 0.7499, 9.765e-05, 0.9353, 0.0434, 0.8751, 0.1249, 0.8751, 0.1249, 0.9999, 0.04179, 0.9999, 0.02082, 0.9931, 0.005503, 0.9709, 9.765e-05, 0.9397, 9.765e-05, 0.6251, 0.1249, 0.6251, 0.1249, 0.7499, 0.0434, 0.7499, 9.765e-05, 0.7066, 0.2501, 0.6251, 0.3749, 0.6251, 0.3749, 0.7499, 0.2501, 0.7499, 0.1251, 0.6251, 0.2499, 0.6251, 0.2499, 0.7499, 0.1251, 0.7499, 9.765e-05, 0.6251, 0.1249, 0.6251, 0.1249, 0.7499, 9.765e-05, 0.7499, 0.2501, 0.8751, 0.3316, 0.8751, 0.3749, 0.9353, 0.3749, 0.9397, 0.3695, 0.9709, 0.3542, 0.9931, 0.3332, 0.9999, 0.2501, 0.9999, 0.2501, 0.6251, 0.3749, 0.6251, 0.3749, 0.7066, 0.3316, 0.7499, 0.2501, 0.7499, 0.5001, 0.8751, 0.6249, 0.8751, 0.6249, 0.9999, 0.5001, 0.9999, 0.1251, 0.8751, 0.2499, 0.8751, 0.2499, 0.9229, 0.1251, 0.9229, 0.2501, 0.6251, 0.3124, 0.6251, 0.3124, 0.6874, 0.2501, 0.6874, 0.3126, 0.6251, 0.3749, 0.6251, 0.3749, 0.6874, 0.3126, 0.6874, 0.1876, 0.6251, 0.2499, 0.6251, 0.2499, 0.6874, 0.1876, 0.6874, 0.1251, 0.6251, 0.1874, 0.6251, 0.1874, 0.6874, 0.1251, 0.6874, 9.766e-05, 0.6251, 0.0624, 0.6251, 0.0624, 0.6874, 9.766e-05, 0.6874, 0.0626, 0.6251, 0.1249, 0.6251, 0.1249, 0.6874, 0.0626, 0.6874, 9.766e-05, 0.9376, 0.0624, 0.9376, 0.0624, 0.9999, 9.766e-05, 0.9999, 0.0626, 0.9376, 0.1249, 0.9376, 0.1249, 0.9999, 0.0626, 0.9999, 0.1251, 0.9376, 0.1874, 0.9376, 0.1874, 0.9999, 0.1251, 0.9999, 0.1876, 0.9376, 0.2499, 0.9376, 0.2499, 0.9999, 0.1876, 0.9999, 0.2501, 0.9376, 0.3124, 0.9376, 0.3124, 0.9999, 0.2501, 0.9999, 0.3126, 0.9376, 0.3749, 0.9376, 0.3749, 0.9999, 0.3126, 0.9999, 0.5001, 0.9376, 0.5624, 0.9376, 0.5624, 0.9999, 0.5001, 0.9999, 0.5626, 0.9376, 0.6249, 0.9376, 0.6249, 0.9999, 0.5626, 0.9999, 0.5001, 0.9376, 0.5624, 0.9376, 0.5624, 0.9999, 0.5001, 0.9999, 0.5626, 0.9376, 0.6249, 0.9376, 0.6249, 0.9999, 0.5626, 0.9999, 0.5001, 0.9376, 0.5624, 0.9376, 0.5624, 0.9999, 0.5001, 0.9999, 0.5626, 0.9376, 0.6249, 0.9376, 0.6249, 0.9999, 0.5626, 0.9999, 0.5001, 0.9376, 0.5624, 0.9376, 0.5624, 0.9999, 0.5001, 0.9999, 0.5626, 0.9376, 0.6249, 0.9376, 0.6249, 0.9999, 0.5626, 0.9999, 0.5001, 0.9376, 0.5624, 0.9376, 0.5624, 0.9999, 0.5001, 0.9999, 0.5626, 0.9376, 0.6249, 0.9376, 0.6249, 0.9999, 0.5626, 0.9999, 0.5001, 0.6602, 0.6249, 0.6602, 0.5001, 0.7148, 0.6251, 0.8751, 0.7499, 0.8751, 0.7499, 0.9999, 0.6251, 0.9999, 0.1251, 0.9579, 0.2499, 0.9026, 0.2499, 0.9999, 0.1251, 0.9999, 0.6251, 0.8751, 0.7499, 0.8751, 0.7499, 0.9999, 0.6251, 0.9999, 0.2499, 0.9579, 0.2499, 0.9999, 0.1251, 0.9999, 0.1251, 0.9015, 0.5001, 0.6602, 0.6249, 0.6602, 0.6249, 0.7148, 0.6249, 0.7499, 0.5001, 0.7499, 0.5001, 0.6251, 0.6249, 0.6251, 0.6249, 0.7499, 0.5001, 0.7499, 0.5001, 0.6251, 0.6249, 0.6251, 0.7501, 0.8126, 0.8124, 0.8126, 0.8124, 0.8749, 0.7501, 0.8749, 0.8126, 0.8126, 0.8749, 0.8126, 0.8749, 0.8749, 0.8126, 0.8749, 0.6251, 0.9376, 0.6874, 0.9376, 0.6874, 0.9999, 0.6251, 0.9999, 0.6876, 0.9376, 0.7499, 0.9376, 0.7499, 0.9999, 0.6876, 0.9999, 0.7501, 0.8126, 0.8124, 0.8126, 0.8124, 0.8749, 0.7501, 0.8749, 0.8126, 0.8126, 0.8749, 0.8126, 0.8749, 0.8749, 0.8126, 0.8749, 0.6251, 0.875, 0.7499, 0.875, 0.7499, 0.8751, 0.6251, 0.8751, 0.6251, 0.875, 0.7499, 0.875, 0.7499, 0.8751, 0.6251, 0.8751, 0.6251, 0.7501, 0.7499, 0.7501, 0.7499, 0.8633, 0.6251, 0.8633, 0.7499, 0.875, 0.6251, 0.875, 0.6251, 0.8749, 0.7499, 0.8749, 0.7499, 0.8749, 0.6251, 0.8749, 0.6251, 0.87, 0.7499, 0.87, 0.7499, 0.87, 0.6251, 0.87, 0.6251, 0.8633, 0.7499, 0.8633, 0.7499, 0.875, 0.6251, 0.875, 0.6251, 0.8749, 0.7499, 0.8749, 0.7499, 0.8749, 0.6251, 0.8749, 0.6251, 0.87, 0.7499, 0.87, 0.7499, 0.87, 0.6251, 0.87, 0.6251, 0.8633, 0.7499, 0.8633, 0.6251, 0.7501, 0.7499, 0.7501, 0.7499, 0.8633, 0.6251, 0.8633, 0.5001, 0.9494, 0.6249, 0.9494, 0.6249, 0.9767, 0.5001, 0.9767, 0.2499, 0.9999, 0.1251, 0.9999, 0.1251, 0.9646, 0.2499, 0.9646, 0.2499, 0.9646, 0.1251, 0.9646, 0.1251, 0.9229, 0.2499, 0.9229, 0.5001, 0.8751, 0.6249, 0.8751, 0.6249, 0.9494, 0.5001, 0.9494, 9.765e-05, 0.9353, 9.765e-05, 0.8952, 0.0434, 0.8751, 9.765e-05, 0.8952, 9.765e-05, 0.8751, 0.0434, 0.8751, 9.765e-05, 0.8751, 9.765e-05, 0.8751, 0.0434, 0.8751, 0.3749, 0.8255, 0.3749, 0.8751, 0.3316, 0.8751, 0.3749, 0.8751, 0.3749, 0.8952, 0.3316, 0.8751, 0.3749, 0.8952, 0.3749, 0.9353, 0.3316, 0.8751, 0.6249, 0.9168, 0.5001, 0.9168, 0.5001, 0.8944, 0.6249, 0.8944, 0.2499, 0.9999, 0.1251, 0.9999, 0.1251, 0.9721, 0.2499, 0.9721, 0.2499, 0.9721, 0.1251, 0.9721, 0.1251, 0.9397, 0.2499, 0.9397, 9.765e-05, 0.7066, 0.1249, 0.7066, 0.1249, 0.7355, 9.765e-05, 0.7355, 9.765e-05, 0.7355, 0.1249, 0.7355, 0.1249, 0.7499, 9.765e-05, 0.7499, 0.1251, 0.8952, 0.2499, 0.8952, 0.2499, 0.9353, 0.1251, 0.9353, 9.765e-05, 0.6251, 0.1249, 0.6251, 0.1249, 0.7066, 9.765e-05, 0.7066, 0.6251, 0.7501, 0.7499, 0.7501, 0.7499, 0.8749, 0.6251, 0.8749])
_ca = me_cube.color_attributes.new('Col', 'BYTE_COLOR', 'CORNER')
_ca.data.foreach_set('color', [1.0, 1.0, 1.0, 1.0, 1.0, 1.0, 1.0, 1.0, 1.0, 1.0, 1.0, 1.0, 1.0, 1.0, 1.0, 1.0, 1.0, 1.0, 1.0, 1.0, 1.0, 1.0, 1.0, 1.0, 1.0, 1.0, 1.0, 1.0, 1.0, 1.0, 1.0, 1.0, 1.0, 1.0, 1.0, 1.0, 1.0, 1.0, 1.0, 1.0, 1.0, 1.0, 1.0, 1.0, 1.0, 1.0, 1.0, 1.0, 1.0, 1.0, 1.0, 1.0, 1.0, 1.0, 1.0, 1.0, 1.0, 1.0, 1.0, 1.0, 1.0, 1.0, 1.0, 1.0, 1.0, 1.0, 1.0, 1.0, 1.0, 1.0, 1.0, 1.0, 1.0, 1.0, 1.0, 1.0, 1.0, 1.0, 1.0, 1.0, 1.0, 1.0, 1.0, 1.0, 1.0, 1.0, 1.0, 1.0, 1.0, 1.0, 1.0, 1.0, 1.0, 1.0, 1.0, 1.0, 1.0, 1.0, 1.0, 1.0, 1.0, 1.0, 1.0, 1.0, 1.0, 1.0, 1.0, 1.0, 1.0, 1.0, 1.0, 1.0, 1.0, 1.0, 1.0, 1.0, 1.0, 1.0, 1.0, 1.0, 1.0, 1.0, 1.0, 1.0, 1.0, 1.0, 1.0, 1.0, 1.0, 1.0, 1.0, 1.0, 1.0, 1.0, 1.0, 1.0, 1.0, 1.0, 1.0, 1.0, 1.0, 1.0, 1.0, 1.0, 1.0, 1.0, 1.0, 1.0, 1.0, 1.0, 1.0, 1.0, 1.0, 1.0, 1.0, 1.0, 1.0, 1.0, 1.0, 1.0, 1.0, 1.0, 1.0, 1.0, 1.0, 1.0, 1.0, 1.0, 1.0, 1.0, 1.0, 1.0, 1.0, 1.0, 1.0, 1.0, 1.0, 1.0, 1.0, 1.0, 1.0, 1.0, 1.0, 1.0, 1.0, 1.0, 1.0, 1.0, 1.0, 1.0, 1.0, 1.0, 1.0, 1.0, 1.0, 1.0, 1.0, 1.0, 1.0, 1.0, 1.0, 1.0, 1.0, 1.0, 1.0, 1.0, 1.0, 1.0, 1.0, 1.0, 1.0, 1.0, 1.0, 1.0, 1.0, 1.0, 1.0, 1.0, 1.0, 1.0, 1.0, 1.0, 1.0, 1.0, 1.0, 1.0, 1.0, 1.0, 1.0, 1.0, 1.0, 1.0, 1.0, 1.0, 1.0, 1.0, 1.0, 1.0, 1.0, 1.0, 1.0, 1.0, 1.0, 1.0, 1.0, 1.0, 1.0, 1.0, 1.0, 1.0, 1.0, 1.0, 1.0, 1.0, 1.0, 1.0, 1.0, 1.0, 1.0, 1.0, 1.0, 1.0, 1.0, 1.0, 1.0, 1.0, 1.0, 1.0, 1.0, 1.0, 1.0, 1.0, 1.0, 1.0, 1.0, 1.0, 1.0, 1.0, 1.0, 1.0, 1.0, 1.0, 1.0, 1.0, 1.0, 1.0, 1.0, 1.0, 1.0, 1.0, 1.0, 1.0, 1.0, 1.0, 1.0, 1.0, 1.0, 1.0, 1.0, 1.0, 1.0, 1.0, 1.0, 1.0, 1.0, 1.0, 1.0, 1.0, 1.0, 1.0, 1.0, 1.0, 1.0, 1.0, 1.0, 1.0, 1.0, 1.0, 1.0, 1.0, 1.0, 1.0, 1.0, 1.0, 1.0, 1.0, 1.0, 1.0, 1.0, 1.0, 1.0, 1.0, 1.0, 1.0, 1.0, 1.0, 1.0, 1.0, 1.0, 1.0, 1.0, 1.0, 1.0, 1.0, 1.0, 1.0, 1.0, 1.0, 1.0, 1.0, 1.0, 1.0, 1.0, 1.0, 1.0, 1.0, 1.0, 1.0, 1.0, 1.0, 1.0, 1.0, 1.0, 1.0, 1.0, 1.0, 1.0, 1.0, 1.0, 1.0, 1.0, 1.0, 1.0, 1.0, 1.0, 1.0, 1.0, 1.0, 1.0, 1.0, 1.0, 1.0, 1.0, 1.0, 1.0, 1.0, 1.0, 1.0, 1.0, 1.0, 1.0, 1.0, 1.0, 1.0, 1.0, 1.0, 1.0, 1.0, 1.0, 1.0, 1.0, 1.0, 1.0, 1.0, 1.0, 1.0, 1.0, 1.0, 1.0, 1.0, 1.0, 1.0, 1.0, 1.0, 1.0, 1.0, 1.0, 1.0, 1.0, 1.0, 1.0, 1.0, 1.0, 1.0, 1.0, 1.0, 1.0, 1.0, 1.0, 1.0, 1.0, 1.0, 1.0, 1.0, 1.0, 1.0, 1.0, 1.0, 1.0, 1.0, 1.0, 1.0, 1.0, 1.0, 1.0, 1.0, 1.0, 1.0, 1.0, 1.0, 1.0, 1.0, 1.0, 1.0, 1.0, 1.0, 1.0, 1.0, 1.0, 1.0, 1.0, 1.0, 1.0, 1.0, 1.0, 1.0, 1.0, 1.0, 1.0, 1.0, 1.0, 1.0, 1.0, 1.0, 1.0, 1.0, 1.0, 1.0, 1.0, 1.0, 1.0, 1.0, 1.0, 1.0, 1.0, 1.0, 1.0, 1.0, 1.0, 1.0, 1.0, 1.0, 1.0, 1.0, 1.0, 1.0, 1.0, 1.0, 1.0, 1.0, 1.0, 1.0, 1.0, 1.0, 1.0, 1.0, 1.0, 1.0, 1.0, 1.0, 1.0, 1.0, 1.0, 1.0, 1.0, 1.0, 1.0, 1.0, 1.0, 1.0, 1.0, 1.0, 1.0, 1.0, 1.0, 1.0, 1.0, 1.0, 1.0, 1.0, 1.0, 1.0, 1.0, 1.0, 1.0, 1.0, 1.0, 1.0, 1.0, 1.0, 1.0, 1.0, 1.0, 1.0, 1.0, 1.0, 1.0, 1.0, 1.0, 1.0, 1.0, 1.0, 1.0, 1.0, 1.0, 1.0, 1.0, 1.0, 1.0, 1.0, 1.0, 1.0, 1.0, 1.0, 1.0, 1.0, 1.0, 1.0, 1.0, 1.0, 1.0, 1.0, 1.0, 1.0, 1.0, 1.0, 1.0, 1.0, 1.0, 1.0, 1.0, 1.0, 1.0, 1.0, 1.0, 1.0, 1.0, 1.0, 1.0, 1.0, 1.0, 1.0, 1.0, 1.0, 1.0, 1.0, 1.0, 1.0, 1.0, 1.0, 1.0, 1.0, 1.0, 1.0, 1.0, 1.0, 1.0, 1.0, 1.0, 1.0, 1.0, 1.0, 1.0, 1.0, 1.0, 1.0, 1.0, 1.0, 1.0, 1.0, 1.0, 1.0, 1.0, 1.0, 1.0, 1.0, 1.0, 1.0, 1.0, 1.0, 1.0, 1.0, 1.0, 1.0, 1.0, 1.0, 1.0, 1.0, 1.0, 1.0, 1.0, 1.0, 1.0, 1.0, 1.0, 1.0, 1.0, 1.0, 1.0, 1.0, 1.0, 1.0, 1.0, 1.0, 1.0, 1.0, 1.0, 1.0, 1.0, 1.0, 1.0, 1.0, 1.0, 1.0, 1.0, 1.0, 1.0, 1.0, 1.0, 1.0, 1.0, 1.0, 1.0, 1.0, 1.0, 1.0, 1.0, 1.0, 1.0, 1.0, 1.0, 1.0, 1.0, 1.0, 1.0, 1.0, 1.0, 1.0, 1.0, 1.0, 1.0, 1.0, 1.0, 1.0, 1.0, 1.0, 1.0, 1.0, 1.0, 1.0, 1.0, 1.0, 1.0, 1.0, 1.0, 1.0, 1.0, 1.0, 1.0, 1.0, 1.0, 1.0, 1.0, 1.0, 1.0, 1.0, 1.0, 1.0, 1.0, 1.0, 1.0, 1.0, 1.0, 1.0, 1.0, 1.0, 1.0, 1.0, 1.0, 1.0, 1.0, 1.0, 1.0, 1.0, 1.0, 1.0, 1.0, 1.0, 1.0, 1.0, 1.0, 1.0, 1.0, 1.0, 1.0, 1.0, 1.0, 1.0, 1.0, 1.0, 1.0, 1.0, 1.0, 1.0, 1.0, 1.0, 1.0, 1.0, 1.0, 1.0, 1.0, 1.0, 1.0, 1.0, 1.0, 1.0, 1.0, 1.0, 1.0, 1.0, 1.0, 1.0, 1.0, 1.0, 1.0, 1.0, 1.0, 1.0, 1.0, 1.0, 1.0, 1.0, 1.0, 1.0, 1.0, 1.0, 1.0, 1.0, 1.0, 1.0, 1.0, 1.0, 1.0, 1.0, 1.0, 1.0, 1.0, 1.0, 1.0, 1.0, 1.0, 1.0, 1.0, 1.0, 1.0, 1.0, 1.0, 1.0, 1.0, 1.0, 1.0, 1.0, 1.0, 1.0, 1.0, 1.0, 1.0, 1.0, 1.0, 1.0, 1.0, 1.0, 1.0, 1.0, 1.0, 1.0, 1.0, 1.0, 1.0, 1.0, 1.0, 1.0, 1.0, 1.0, 1.0, 1.0, 1.0, 1.0, 1.0, 1.0, 1.0, 1.0, 1.0, 1.0, 1.0, 1.0, 1.0, 1.0, 1.0, 1.0, 1.0, 1.0, 1.0, 1.0, 1.0, 1.0, 1.0, 1.0, 1.0, 1.0, 1.0, 1.0, 1.0, 1.0, 1.0, 1.0, 1.0, 1.0, 1.0, 1.0, 1.0, 1.0, 1.0, 1.0, 1.0, 1.0, 1.0, 1.0, 1.0, 1.0, 1.0, 1.0, 1.0, 1.0, 1.0, 1.0, 1.0, 1.0, 1.0, 1.0, 1.0, 1.0, 1.0, 1.0, 1.0, 1.0, 1.0, 1.0, 1.0, 1.0, 1.0, 1.0, 1.0, 1.0, 1.0, 1.0, 1.0, 1.0, 1.0, 1.0, 1.0, 1.0, 1.0, 1.0, 1.0, 1.0, 1.0, 1.0, 1.0, 1.0, 1.0, 1.0, 1.0, 1.0, 1.0, 1.0, 1.0, 1.0, 1.0, 1.0, 1.0, 1.0, 1.0, 1.0, 1.0, 1.0, 1.0, 1.0, 1.0, 1.0, 1.0, 1.0, 1.0, 1.0, 1.0, 1.0, 1.0, 1.0, 1.0, 1.0, 1.0, 1.0, 1.0, 1.0, 1.0, 1.0, 1.0, 1.0, 1.0, 1.0, 1.0, 1.0, 1.0, 1.0, 1.0, 1.0, 1.0, 1.0, 1.0, 1.0, 1.0, 1.0, 1.0, 1.0, 1.0, 1.0, 1.0, 1.0, 1.0, 1.0, 1.0, 1.0, 1.0, 1.0, 1.0, 1.0, 1.0, 1.0, 1.0, 1.0, 1.0, 1.0, 1.0, 1.0, 1.0, 1.0, 1.0, 1.0, 1.0, 1.0, 1.0, 1.0, 1.0, 1.0, 1.0, 1.0, 1.0, 1.0, 1.0, 1.0, 1.0, 1.0, 1.0, 1.0, 1.0, 1.0, 1.0, 1.0, 1.0, 1.0, 1.0, 1.0, 1.0, 1.0, 1.0, 1.0, 1.0, 1.0, 1.0, 1.0, 1.0, 1.0, 1.0, 1.0, 1.0, 1.0, 1.0, 1.0, 1.0, 1.0, 1.0, 1.0, 1.0, 1.0, 1.0, 1.0, 1.0, 1.0, 1.0, 1.0, 1.0, 1.0, 1.0, 1.0, 1.0, 1.0, 1.0, 1.0, 1.0, 1.0, 1.0, 1.0, 1.0, 1.0, 1.0, 1.0, 1.0, 1.0, 1.0, 1.0, 1.0, 1.0, 1.0, 1.0, 1.0, 1.0, 1.0, 1.0, 1.0, 1.0, 1.0, 1.0, 1.0, 1.0, 1.0, 1.0, 1.0, 1.0, 1.0, 1.0, 1.0, 1.0, 1.0, 1.0, 1.0, 1.0, 1.0, 1.0, 1.0, 1.0, 1.0, 1.0, 1.0, 1.0, 1.0, 1.0, 1.0, 1.0, 1.0, 1.0, 1.0, 1.0, 1.0, 1.0, 1.0, 1.0, 1.0, 1.0, 1.0, 1.0, 1.0, 1.0, 1.0, 1.0, 1.0, 1.0, 1.0, 1.0, 1.0, 1.0, 1.0, 1.0, 1.0, 1.0, 1.0, 1.0, 1.0, 1.0, 1.0, 1.0, 1.0, 1.0, 1.0, 1.0, 1.0, 1.0, 1.0, 1.0, 1.0, 1.0, 1.0, 1.0, 1.0, 1.0, 1.0, 1.0, 1.0, 1.0, 1.0, 1.0, 1.0, 1.0, 1.0, 1.0, 1.0, 1.0, 1.0, 1.0, 1.0, 1.0, 1.0, 1.0, 1.0, 1.0, 1.0, 1.0, 1.0, 1.0, 1.0, 1.0, 1.0, 1.0, 1.0, 1.0, 1.0, 1.0, 1.0, 1.0, 1.0, 1.0, 1.0, 1.0, 1.0, 1.0, 1.0, 1.0, 1.0, 1.0, 1.0, 1.0, 1.0, 1.0, 1.0, 1.0, 1.0, 1.0, 1.0, 1.0, 1.0, 1.0, 1.0, 1.0, 1.0, 1.0, 1.0, 1.0, 1.0, 1.0, 1.0, 1.0, 1.0, 1.0, 1.0, 1.0, 1.0, 1.0, 1.0, 1.0, 1.0, 1.0, 1.0, 1.0, 1.0, 1.0, 1.0, 1.0, 1.0, 1.0, 1.0, 1.0, 1.0, 1.0, 1.0, 1.0, 1.0, 1.0, 1.0, 1.0, 1.0, 1.0, 1.0, 1.0, 1.0, 1.0, 1.0, 1.0, 1.0, 1.0, 1.0, 1.0, 1.0, 1.0, 1.0, 1.0, 1.0, 1.0, 1.0, 1.0, 1.0, 1.0, 1.0, 1.0, 1.0, 1.0, 1.0, 1.0, 1.0, 1.0, 1.0, 1.0, 1.0, 1.0, 1.0, 1.0, 1.0, 1.0, 1.0, 1.0, 1.0, 1.0, 1.0, 1.0, 1.0, 1.0, 1.0, 1.0, 1.0, 1.0, 1.0, 1.0, 1.0, 1.0, 1.0, 1.0, 1.0, 1.0, 1.0, 1.0, 1.0, 1.0, 1.0, 1.0, 1.0, 1.0, 1.0, 1.0, 1.0, 1.0, 1.0, 1.0, 1.0, 1.0, 1.0, 1.0, 1.0, 1.0, 1.0, 1.0, 1.0, 1.0, 1.0, 1.0, 1.0, 1.0, 1.0, 1.0, 1.0, 1.0, 1.0, 1.0, 1.0, 1.0, 1.0, 1.0, 1.0, 1.0, 1.0, 1.0, 1.0, 1.0, 1.0, 1.0, 1.0, 1.0, 1.0, 1.0, 1.0, 1.0, 1.0, 1.0, 1.0, 1.0, 1.0, 1.0, 1.0, 1.0, 1.0, 1.0, 1.0, 1.0, 1.0, 1.0, 1.0, 1.0, 1.0, 1.0, 1.0, 1.0, 1.0, 1.0, 1.0, 1.0, 1.0, 1.0, 1.0, 1.0, 1.0, 1.0, 1.0, 1.0, 1.0, 1.0, 1.0, 1.0, 1.0, 1.0, 1.0, 1.0, 1.0, 1.0, 1.0, 1.0, 1.0, 1.0, 1.0, 1.0, 1.0, 1.0, 1.0, 1.0, 1.0, 1.0, 1.0, 1.0, 1.0, 1.0, 1.0, 1.0, 1.0, 1.0, 1.0, 1.0, 1.0, 1.0, 1.0, 1.0, 1.0, 1.0, 1.0, 1.0, 1.0, 1.0, 1.0, 1.0, 1.0, 1.0, 1.0, 1.0, 1.0, 1.0, 1.0, 1.0, 1.0, 1.0, 1.0, 1.0, 1.0, 1.0, 1.0, 1.0, 1.0, 1.0, 1.0, 1.0, 1.0, 1.0, 1.0, 1.0, 1.0, 1.0, 1.0, 1.0, 1.0, 1.0, 1.0, 1.0, 1.0, 1.0, 1.0, 1.0, 1.0, 1.0, 1.0, 1.0, 1.0, 1.0, 1.0, 1.0, 1.0, 1.0, 1.0, 1.0, 1.0, 1.0, 1.0, 1.0, 1.0, 1.0, 1.0, 1.0, 1.0, 1.0, 1.0, 1.0, 1.0, 1.0, 1.0, 1.0, 1.0, 1.0, 1.0, 1.0, 1.0, 1.0, 1.0, 1.0, 1.0, 1.0, 1.0, 1.0, 1.0, 1.0, 1.0, 1.0, 1.0, 1.0, 1.0, 1.0, 1.0, 1.0, 1.0, 1.0, 1.0, 1.0, 1.0, 1.0, 1.0, 1.0, 1.0, 1.0, 1.0, 1.0, 1.0, 1.0, 1.0, 1.0, 1.0, 1.0, 1.0, 1.0, 1.0, 1.0, 1.0, 1.0, 1.0, 1.0, 1.0, 1.0, 1.0, 1.0, 1.0, 1.0, 1.0, 1.0, 1.0, 1.0, 1.0, 1.0, 1.0, 1.0, 1.0, 1.0, 1.0, 1.0, 1.0, 1.0, 1.0, 1.0, 1.0, 1.0, 1.0, 1.0, 1.0, 1.0, 1.0, 1.0, 1.0, 1.0, 1.0, 1.0, 1.0, 1.0, 1.0, 1.0, 1.0, 1.0, 1.0, 1.0, 1.0, 1.0, 1.0, 1.0, 1.0, 1.0, 1.0, 1.0, 1.0, 1.0, 1.0, 1.0, 1.0, 1.0, 1.0, 1.0, 1.0, 1.0, 1.0, 1.0, 1.0, 1.0, 1.0, 1.0, 1.0, 1.0, 1.0, 1.0, 1.0, 1.0, 1.0, 1.0, 1.0, 1.0, 1.0, 1.0, 1.0, 1.0, 1.0, 1.0, 1.0, 1.0, 1.0, 1.0, 1.0, 1.0, 1.0, 1.0, 1.0, 1.0, 1.0, 1.0, 1.0, 1.0, 1.0, 1.0, 1.0, 1.0, 1.0, 1.0, 1.0, 1.0, 1.0, 1.0, 1.0, 1.0, 1.0, 1.0, 1.0, 1.0, 1.0, 1.0, 1.0, 1.0, 1.0, 1.0, 1.0, 1.0, 1.0, 1.0, 1.0, 1.0, 1.0, 1.0, 1.0, 1.0, 1.0, 1.0, 1.0, 1.0, 1.0, 1.0, 1.0, 1.0, 1.0, 1.0, 1.0, 1.0, 1.0, 1.0, 1.0, 1.0, 1.0, 1.0, 1.0, 1.0, 1.0, 1.0, 1.0, 1.0, 1.0, 1.0, 1.0, 1.0, 1.0, 1.0, 1.0, 1.0, 1.0, 1.0, 1.0, 1.0, 1.0, 1.0, 1.0, 1.0, 1.0, 1.0, 1.0, 1.0, 1.0, 1.0, 1.0, 1.0, 1.0, 1.0, 1.0, 1.0, 1.0, 1.0, 1.0, 1.0, 1.0, 1.0, 1.0, 1.0, 1.0, 1.0, 1.0, 1.0, 1.0, 1.0, 1.0, 1.0, 1.0, 1.0, 1.0, 1.0, 1.0, 1.0, 1.0, 1.0, 1.0, 1.0, 1.0, 1.0, 1.0, 1.0, 1.0, 1.0, 1.0, 1.0, 1.0, 1.0, 1.0, 1.0, 1.0, 1.0, 1.0, 1.0, 1.0, 1.0, 1.0, 1.0, 1.0, 1.0, 1.0, 1.0, 1.0, 1.0, 1.0, 1.0, 1.0, 1.0, 1.0, 1.0, 1.0, 1.0, 1.0, 1.0, 1.0, 1.0, 1.0, 1.0, 1.0, 1.0, 1.0, 1.0, 1.0, 1.0, 1.0, 1.0, 1.0, 1.0, 1.0, 1.0, 1.0, 1.0, 1.0, 1.0, 1.0, 1.0, 1.0, 1.0, 1.0, 1.0, 1.0, 1.0, 1.0, 1.0, 1.0, 1.0, 1.0, 1.0, 1.0, 1.0, 1.0, 1.0, 1.0, 1.0, 1.0, 1.0, 1.0, 1.0, 1.0, 1.0, 1.0, 1.0, 1.0, 1.0, 1.0, 1.0, 1.0, 1.0, 1.0, 1.0, 1.0, 1.0, 1.0, 1.0, 1.0, 1.0, 1.0, 1.0, 1.0, 1.0, 1.0, 1.0, 1.0, 1.0, 1.0, 1.0, 1.0, 1.0, 1.0, 1.0, 1.0, 1.0, 1.0, 1.0, 1.0, 1.0, 1.0, 1.0, 1.0, 1.0, 1.0, 1.0, 1.0, 1.0, 1.0, 1.0, 1.0, 1.0, 1.0, 1.0, 1.0, 1.0, 1.0, 1.0, 1.0, 1.0, 1.0, 1.0, 1.0, 1.0, 1.0, 1.0, 1.0, 1.0, 1.0, 1.0, 1.0, 1.0, 1.0, 1.0, 1.0, 1.0, 1.0, 1.0, 1.0, 1.0, 1.0, 1.0, 1.0, 1.0, 1.0, 1.0, 1.0, 1.0, 1.0, 1.0, 1.0, 1.0, 1.0, 1.0, 1.0, 1.0, 1.0, 1.0, 1.0, 1.0, 1.0, 1.0, 1.0, 1.0, 1.0, 1.0, 1.0, 1.0, 1.0, 1.0, 1.0, 1.0, 1.0, 1.0, 1.0, 1.0, 1.0, 1.0, 1.0, 1.0, 1.0, 1.0, 1.0, 1.0, 1.0, 1.0, 1.0, 1.0, 1.0, 1.0, 1.0, 1.0, 1.0, 1.0, 1.0, 1.0, 1.0, 1.0, 1.0, 1.0, 1.0, 1.0, 1.0, 1.0, 1.0, 1.0, 1.0, 1.0, 1.0, 1.0, 1.0, 1.0, 1.0, 1.0, 1.0, 1.0, 1.0, 1.0, 1.0, 1.0, 1.0, 1.0, 1.0, 1.0, 1.0, 1.0, 1.0, 1.0, 1.0, 1.0, 1.0, 1.0, 1.0, 1.0, 1.0, 1.0, 1.0, 1.0, 1.0, 1.0, 1.0, 1.0, 1.0, 1.0, 1.0, 1.0, 1.0, 1.0, 1.0, 1.0, 1.0, 1.0, 1.0, 1.0, 1.0, 1.0, 1.0, 1.0, 1.0, 1.0, 1.0, 1.0, 1.0, 1.0, 1.0, 1.0, 1.0, 1.0, 1.0, 1.0, 1.0, 1.0, 1.0, 1.0, 1.0, 1.0, 1.0, 1.0, 1.0, 1.0, 1.0, 1.0, 1.0, 1.0, 1.0, 1.0, 1.0, 1.0, 1.0, 1.0, 1.0, 1.0, 1.0, 1.0, 1.0, 1.0, 1.0, 1.0, 1.0, 1.0, 1.0, 1.0, 1.0, 1.0, 1.0, 1.0, 1.0, 1.0, 1.0, 1.0, 1.0, 1.0, 1.0, 1.0, 1.0, 1.0, 1.0, 1.0, 1.0, 1.0, 1.0, 1.0, 1.0, 1.0, 1.0, 1.0, 1.0, 1.0, 1.0, 1.0, 1.0, 1.0, 1.0, 1.0, 1.0, 1.0, 1.0, 1.0, 1.0, 1.0, 1.0, 1.0, 1.0, 1.0, 1.0, 1.0, 1.0, 1.0, 1.0, 1.0, 1.0, 1.0, 1.0, 1.0, 1.0, 1.0, 1.0, 1.0, 1.0, 1.0, 1.0, 1.0, 1.0, 1.0, 1.0, 1.0, 1.0, 1.0, 1.0, 1.0, 1.0, 1.0, 1.0, 1.0, 1.0, 1.0, 1.0, 1.0, 1.0, 1.0, 1.0, 1.0, 1.0, 1.0, 1.0, 1.0, 1.0, 1.0, 1.0, 1.0, 1.0, 1.0, 1.0, 1.0, 1.0, 1.0, 1.0, 1.0, 1.0, 1.0, 1.0, 1.0, 1.0, 1.0, 1.0, 1.0, 1.0, 1.0, 1.0, 1.0, 1.0, 1.0, 1.0, 1.0, 1.0, 1.0, 1.0, 1.0, 1.0, 1.0, 1.0, 1.0, 1.0, 1.0, 1.0, 1.0, 1.0, 1.0, 1.0, 1.0, 1.0, 1.0, 1.0, 1.0, 1.0, 1.0, 1.0, 1.0, 1.0, 1.0, 1.0, 1.0, 1.0, 1.0, 1.0, 1.0, 1.0, 1.0, 1.0, 1.0, 1.0, 1.0, 1.0, 1.0, 1.0, 1.0, 1.0, 1.0, 1.0, 1.0, 1.0, 1.0, 1.0, 1.0, 1.0, 1.0, 1.0, 1.0, 1.0, 1.0, 1.0, 1.0, 1.0, 1.0, 1.0, 1.0, 1.0, 1.0, 1.0, 1.0, 1.0, 1.0, 1.0, 1.0, 1.0, 1.0, 1.0, 1.0, 1.0, 1.0, 1.0, 1.0, 1.0, 1.0, 1.0, 1.0, 1.0, 1.0, 1.0, 1.0, 1.0, 1.0, 1.0, 1.0, 1.0, 1.0, 1.0, 1.0, 1.0, 1.0, 1.0, 1.0, 1.0, 1.0, 1.0, 1.0, 1.0, 1.0, 1.0, 1.0, 1.0, 1.0, 1.0, 1.0, 1.0, 1.0, 1.0, 1.0, 1.0, 1.0, 1.0, 1.0, 1.0, 1.0, 1.0, 1.0, 1.0, 1.0, 1.0, 1.0, 1.0, 1.0, 1.0, 1.0, 1.0, 1.0, 1.0, 1.0, 1.0, 1.0, 1.0, 1.0, 1.0, 1.0, 1.0, 1.0, 1.0, 1.0, 1.0, 1.0, 1.0, 1.0, 1.0, 1.0, 1.0, 1.0, 1.0, 1.0, 1.0, 1.0, 1.0, 1.0, 1.0, 1.0, 1.0, 1.0, 1.0, 1.0, 1.0, 1.0, 1.0, 1.0, 1.0, 1.0, 1.0, 1.0, 1.0, 1.0, 1.0, 1.0, 1.0, 1.0, 1.0, 1.0, 1.0, 1.0, 1.0, 1.0, 1.0, 1.0, 1.0, 1.0, 1.0, 1.0, 1.0, 1.0, 1.0, 1.0, 1.0, 1.0, 1.0, 1.0, 1.0, 1.0, 1.0, 1.0, 1.0, 1.0, 1.0, 1.0, 1.0, 1.0, 1.0, 1.0, 1.0, 1.0, 1.0, 1.0, 1.0, 1.0, 1.0, 1.0, 1.0, 1.0, 1.0, 1.0, 1.0, 1.0, 1.0, 1.0, 1.0, 1.0, 1.0, 1.0, 1.0, 1.0, 1.0, 1.0, 1.0, 1.0, 1.0, 1.0, 1.0, 1.0, 1.0, 1.0, 1.0, 1.0, 1.0, 1.0, 1.0, 1.0, 1.0, 1.0, 1.0, 1.0, 1.0, 1.0, 1.0, 1.0, 1.0, 1.0, 1.0, 1.0, 1.0, 1.0, 1.0, 1.0, 1.0, 1.0, 1.0, 1.0, 1.0, 1.0, 1.0, 1.0, 1.0, 1.0, 1.0, 1.0, 1.0, 1.0, 1.0, 1.0, 1.0, 1.0, 1.0, 1.0, 1.0, 1.0, 1.0, 1.0, 1.0, 1.0, 1.0, 1.0, 1.0, 1.0, 1.0, 1.0, 1.0, 1.0, 1.0, 1.0, 1.0, 1.0, 1.0, 1.0, 1.0, 1.0, 1.0, 1.0, 1.0, 1.0, 1.0, 1.0, 1.0, 1.0, 1.0, 1.0, 1.0, 1.0, 1.0, 1.0, 1.0, 1.0, 1.0, 1.0, 1.0, 1.0, 1.0, 1.0, 1.0, 1.0, 1.0, 1.0, 1.0, 1.0, 1.0, 1.0, 1.0, 1.0, 1.0, 1.0, 1.0, 1.0, 1.0, 1.0, 1.0, 1.0, 1.0, 1.0, 1.0, 1.0, 1.0, 1.0, 1.0, 1.0, 1.0, 1.0, 1.0, 1.0, 1.0, 1.0, 1.0, 1.0, 1.0, 1.0, 1.0, 1.0, 1.0, 1.0, 1.0, 1.0, 1.0, 1.0, 1.0, 1.0, 1.0, 1.0, 1.0, 1.0, 1.0, 1.0, 1.0, 1.0, 1.0, 1.0, 1.0, 1.0, 1.0, 1.0, 1.0, 1.0, 1.0, 1.0, 1.0, 1.0, 1.0, 1.0, 1.0, 1.0, 1.0, 1.0, 1.0, 1.0, 1.0, 1.0, 1.0, 1.0, 1.0, 1.0, 1.0, 1.0, 1.0, 1.0, 1.0, 1.0, 1.0, 1.0, 1.0, 1.0, 1.0, 1.0, 1.0, 1.0, 1.0, 1.0, 1.0, 1.0, 1.0, 1.0, 1.0, 1.0, 1.0, 1.0, 1.0, 1.0, 1.0, 1.0, 1.0, 1.0, 1.0, 1.0, 1.0, 1.0, 1.0, 1.0, 1.0, 1.0, 1.0, 1.0, 1.0, 1.0, 1.0, 1.0, 1.0, 1.0, 1.0, 1.0, 1.0, 1.0, 1.0, 1.0, 1.0, 1.0, 1.0, 1.0, 1.0, 1.0, 1.0, 1.0, 1.0, 1.0, 1.0, 1.0, 1.0, 1.0, 1.0, 1.0, 1.0, 1.0, 1.0, 1.0, 1.0, 1.0, 1.0, 1.0, 1.0, 1.0, 1.0, 1.0, 1.0, 1.0, 1.0, 1.0, 1.0, 1.0, 1.0, 1.0, 1.0, 1.0, 1.0, 1.0, 1.0, 1.0, 1.0, 1.0, 1.0, 1.0, 1.0, 1.0, 1.0, 1.0, 1.0, 1.0, 1.0, 1.0, 1.0, 1.0, 1.0, 1.0, 1.0, 1.0, 1.0, 1.0, 1.0, 1.0, 1.0, 1.0, 1.0, 1.0, 1.0, 1.0, 1.0, 1.0, 1.0, 1.0, 1.0, 1.0, 1.0, 1.0, 1.0, 1.0, 1.0, 1.0, 1.0, 1.0, 1.0, 1.0, 1.0, 1.0, 1.0, 1.0, 1.0, 1.0, 1.0, 1.0, 1.0, 1.0, 1.0, 1.0, 1.0, 1.0, 1.0, 1.0, 1.0, 1.0, 1.0, 1.0, 1.0, 1.0, 1.0, 1.0, 1.0, 1.0, 1.0, 1.0, 1.0, 1.0, 1.0, 1.0, 1.0, 1.0, 1.0, 1.0, 1.0, 1.0, 1.0, 1.0, 1.0, 1.0, 1.0, 1.0, 1.0, 1.0, 1.0, 1.0, 1.0, 1.0, 1.0, 1.0, 1.0, 1.0, 1.0, 1.0, 1.0, 1.0, 1.0, 1.0, 1.0, 1.0, 1.0, 1.0, 1.0, 1.0, 1.0, 1.0, 1.0, 1.0, 1.0, 1.0, 1.0, 1.0, 1.0, 1.0, 1.0, 1.0, 1.0, 1.0, 1.0, 1.0, 1.0, 1.0, 1.0, 1.0, 1.0, 1.0, 1.0, 1.0, 1.0, 1.0, 1.0, 1.0, 1.0, 1.0, 1.0, 1.0, 1.0, 1.0, 1.0, 1.0, 1.0, 1.0, 1.0, 1.0, 1.0, 1.0, 1.0, 1.0, 1.0, 1.0, 1.0, 1.0, 1.0, 1.0, 1.0, 1.0, 1.0, 1.0, 1.0, 1.0, 1.0, 1.0, 1.0, 1.0, 1.0, 1.0, 1.0, 1.0, 1.0, 1.0, 1.0, 1.0, 1.0, 1.0, 1.0, 1.0, 1.0, 1.0, 1.0, 1.0, 1.0, 1.0, 1.0, 1.0, 1.0, 1.0, 1.0, 1.0, 1.0, 1.0, 1.0, 1.0, 1.0, 1.0, 1.0, 1.0, 1.0, 1.0, 1.0, 1.0, 1.0, 1.0, 1.0, 1.0, 1.0, 1.0, 1.0, 1.0, 1.0, 1.0, 1.0, 1.0, 1.0, 1.0, 1.0, 1.0, 1.0, 1.0, 1.0, 1.0, 1.0, 1.0, 1.0, 1.0, 1.0, 1.0, 1.0, 1.0, 1.0, 1.0, 1.0, 1.0, 1.0, 1.0, 1.0, 1.0, 1.0, 1.0, 1.0, 1.0, 1.0, 1.0, 1.0, 1.0, 1.0, 1.0, 1.0, 1.0, 1.0, 1.0, 1.0, 1.0, 1.0, 1.0, 1.0, 1.0, 1.0, 1.0, 1.0, 1.0, 1.0, 1.0, 1.0, 1.0, 1.0, 1.0, 1.0, 1.0, 1.0, 1.0, 1.0, 1.0, 1.0, 1.0, 1.0, 1.0, 1.0, 1.0, 1.0, 1.0, 1.0, 1.0, 1.0, 1.0, 1.0, 1.0, 1.0, 1.0, 1.0, 1.0, 1.0, 1.0, 1.0, 1.0, 1.0, 1.0, 1.0, 1.0, 1.0, 1.0, 1.0, 1.0, 1.0, 1.0, 1.0, 1.0, 1.0, 1.0, 1.0, 1.0, 1.0, 1.0, 1.0, 1.0, 1.0, 1.0, 1.0, 1.0, 1.0, 1.0, 1.0, 1.0, 1.0, 1.0, 1.0, 1.0, 1.0, 1.0, 1.0, 1.0, 1.0, 1.0, 1.0, 1.0, 1.0, 1.0, 1.0, 1.0, 1.0, 1.0, 1.0, 1.0, 1.0, 1.0, 1.0, 1.0, 1.0, 1.0, 1.0, 1.0, 1.0, 1.0, 1.0, 1.0, 1.0, 1.0, 1.0, 1.0, 1.0, 1.0, 1.0, 1.0, 1.0, 1.0, 1.0, 1.0, 1.0, 1.0, 1.0, 1.0, 1.0, 1.0, 1.0, 1.0, 1.0, 1.0, 1.0, 1.0, 1.0, 1.0, 1.0, 1.0, 1.0, 1.0, 1.0, 1.0, 1.0, 1.0, 1.0, 1.0, 1.0, 1.0, 1.0, 1.0, 1.0, 1.0, 1.0, 1.0, 1.0, 1.0, 1.0, 1.0, 1.0, 1.0, 1.0, 1.0, 1.0, 1.0, 1.0, 1.0, 1.0, 1.0, 1.0, 1.0, 1.0, 1.0, 1.0, 1.0, 1.0, 1.0, 1.0, 1.0, 1.0, 1.0, 1.0, 1.0, 1.0, 1.0, 1.0, 1.0, 1.0, 1.0, 1.0, 1.0, 1.0, 1.0, 1.0, 1.0, 1.0, 1.0, 1.0, 1.0, 1.0, 1.0, 1.0, 1.0, 1.0, 1.0, 1.0, 1.0, 1.0, 1.0, 1.0, 1.0, 1.0, 1.0, 1.0, 1.0, 1.0, 1.0, 1.0, 1.0, 1.0, 1.0, 1.0, 1.0, 1.0, 1.0, 1.0, 1.0, 1.0, 1.0, 1.0, 1.0, 1.0, 1.0, 1.0, 1.0, 1.0, 1.0, 1.0, 1.0, 1.0, 1.0, 1.0, 1.0, 1.0, 1.0, 1.0, 1.0, 1.0, 1.0, 1.0, 1.0, 1.0, 1.0, 1.0, 1.0, 1.0, 1.0, 1.0, 1.0, 1.0, 1.0, 1.0, 1.0, 1.0, 1.0, 1.0, 1.0, 1.0, 1.0, 1.0, 1.0, 1.0, 1.0, 1.0, 1.0, 1.0, 1.0, 1.0, 1.0, 1.0, 1.0, 1.0, 1.0, 1.0, 1.0, 1.0, 1.0, 1.0, 1.0, 1.0, 1.0, 1.0, 1.0, 1.0, 1.0, 1.0, 1.0, 1.0, 1.0, 1.0, 1.0, 1.0, 1.0, 1.0, 1.0, 1.0, 1.0, 1.0, 1.0, 1.0, 1.0, 1.0, 1.0, 1.0, 1.0, 1.0, 1.0, 1.0, 1.0, 1.0, 1.0, 1.0, 1.0, 1.0, 1.0, 1.0, 1.0, 1.0, 1.0, 1.0, 1.0, 1.0, 1.0, 1.0, 1.0, 1.0, 1.0, 1.0, 1.0, 1.0, 1.0, 1.0, 1.0, 1.0, 1.0, 1.0, 1.0, 1.0, 1.0, 1.0, 1.0, 1.0, 1.0, 1.0, 1.0, 1.0, 1.0, 1.0, 1.0, 1.0, 1.0, 1.0, 1.0, 1.0, 1.0, 1.0, 1.0, 1.0, 1.0, 1.0, 1.0, 1.0, 1.0, 1.0, 1.0, 1.0, 1.0, 1.0, 1.0, 1.0, 1.0, 1.0, 1.0, 1.0, 1.0, 1.0, 1.0, 1.0, 1.0, 1.0, 1.0, 1.0, 1.0, 1.0, 1.0, 1.0, 1.0, 1.0, 1.0, 1.0, 1.0, 1.0, 1.0, 1.0, 1.0, 1.0, 1.0, 1.0, 1.0, 1.0, 1.0, 1.0, 1.0, 1.0, 1.0, 1.0, 1.0, 1.0, 1.0, 1.0, 1.0, 1.0, 1.0, 1.0, 1.0, 1.0, 1.0, 1.0, 1.0, 1.0, 1.0, 1.0, 1.0, 1.0, 1.0, 1.0, 1.0, 1.0, 1.0, 1.0, 1.0, 1.0, 1.0, 1.0, 1.0, 1.0, 1.0, 1.0, 1.0, 1.0, 1.0, 1.0, 1.0, 1.0, 1.0, 1.0, 1.0, 1.0, 1.0, 1.0, 1.0, 1.0, 1.0, 1.0, 1.0, 1.0, 1.0, 1.0, 1.0, 1.0, 1.0, 1.0, 1.0, 1.0, 1.0, 1.0, 1.0, 1.0, 1.0, 1.0, 1.0])
me_cube.materials.append(mat_tiles_new)
me_cube.materials.append(mat_material)
me_cube.use_remesh_preserve_volume = False
me_cube.use_remesh_preserve_attributes = False
me_cube.use_mirror_vertex_groups = False
me_cube.update()

# ---- objects
ob_cube = bpy.data.objects.new('Cube', me_cube)
ob_camera = bpy.data.objects.new('Camera', cam_camera)

# ---- transforms, parenting, visibility, modifiers, constraints
ob_cube.location = (-0.125, -0.2812, 1.531)
ob_cube.lock_rotations_4d = False
ob_cube.empty_display_type = 'ARROWS'
ob_cube.lineart.crease_threshold = 0.0
_vg = ob_cube.vertex_groups.new(name='Group')
ob_camera.location = (18.93, 14.75, 15.59)
ob_camera.rotation_euler = (0.9676, 0.005107, 2.136)
ob_camera.lock_rotations_4d = False
ob_camera.empty_display_type = 'ARROWS'
ob_camera.color = (0.0, 0.0, 0.0, 0.0)
ob_camera.display_type = 'WIRE'
ob_camera.lineart.crease_threshold = 0.0

# ---- collection membership
col_collection.objects.link(ob_cube)
col_collection.objects.link(ob_camera)

# ---- scene / render settings (as saved in the file)
scene.camera = ob_camera
scene.frame_start = 1; scene.frame_end = 250; scene.frame_set(222)
scene.render.engine = 'BLENDER_EEVEE_NEXT'
scene.cycles.use_denoising = False
scene.cycles.samples = 128
scene.cycles.sampling_pattern = 'TABULATED_SOBOL'
scene.cycles.use_adaptive_sampling = False
scene.cycles.use_light_tree = False
scene.eevee.taa_samples = 1
scene.eevee.use_taa_reprojection = False
scene.view_settings.view_transform = 'Standard'
bpy.context.view_layer.update()
